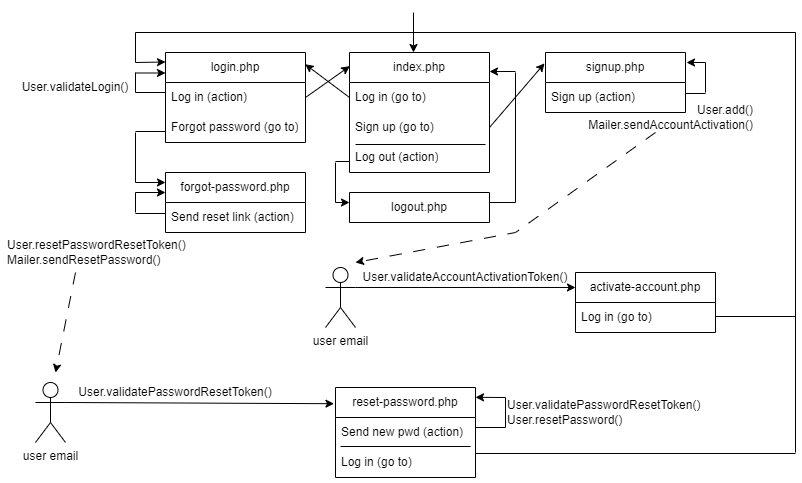

The diagram above was exported from draw.io. Its source (the exported page's mxGraphModel, read from the mxfile embedded in the PNG):
<mxGraphModel dx="1434" dy="772" grid="1" gridSize="10" guides="1" tooltips="1" connect="1" arrows="1" fold="1" page="1" pageScale="1" pageWidth="827" pageHeight="1169" math="0" shadow="0">
  <root>
    <mxCell id="0" />
    <mxCell id="1" parent="0" />
    <mxCell id="CH1XpTHmcQX93zoLyJDB-1" value="index.php" style="swimlane;fontStyle=0;childLayout=stackLayout;horizontal=1;startSize=30;horizontalStack=0;resizeParent=1;resizeParentMax=0;resizeLast=0;collapsible=1;marginBottom=0;whiteSpace=wrap;html=1;" vertex="1" parent="1">
      <mxGeometry x="354" y="80" width="140" height="120" as="geometry" />
    </mxCell>
    <mxCell id="CH1XpTHmcQX93zoLyJDB-2" value="Log in (go to)" style="text;strokeColor=none;fillColor=none;align=left;verticalAlign=middle;spacingLeft=4;spacingRight=4;overflow=hidden;points=[[0,0.5],[1,0.5]];portConstraint=eastwest;rotatable=0;whiteSpace=wrap;html=1;" vertex="1" parent="CH1XpTHmcQX93zoLyJDB-1">
      <mxGeometry y="30" width="140" height="30" as="geometry" />
    </mxCell>
    <mxCell id="CH1XpTHmcQX93zoLyJDB-3" value="Sign up (go to)" style="text;strokeColor=none;fillColor=none;align=left;verticalAlign=middle;spacingLeft=4;spacingRight=4;overflow=hidden;points=[[0,0.5],[1,0.5]];portConstraint=eastwest;rotatable=0;whiteSpace=wrap;html=1;" vertex="1" parent="CH1XpTHmcQX93zoLyJDB-1">
      <mxGeometry y="60" width="140" height="30" as="geometry" />
    </mxCell>
    <mxCell id="CH1XpTHmcQX93zoLyJDB-10" value="Log out (action)" style="text;strokeColor=none;fillColor=none;align=left;verticalAlign=middle;spacingLeft=4;spacingRight=4;overflow=hidden;points=[[0,0.5],[1,0.5]];portConstraint=eastwest;rotatable=0;whiteSpace=wrap;html=1;" vertex="1" parent="CH1XpTHmcQX93zoLyJDB-1">
      <mxGeometry y="90" width="140" height="30" as="geometry" />
    </mxCell>
    <mxCell id="CH1XpTHmcQX93zoLyJDB-11" value="" style="endArrow=none;html=1;rounded=0;" edge="1" parent="CH1XpTHmcQX93zoLyJDB-1">
      <mxGeometry width="50" height="50" relative="1" as="geometry">
        <mxPoint x="6" y="92" as="sourcePoint" />
        <mxPoint x="136" y="92" as="targetPoint" />
      </mxGeometry>
    </mxCell>
    <mxCell id="CH1XpTHmcQX93zoLyJDB-6" value="signup.php" style="swimlane;fontStyle=0;childLayout=stackLayout;horizontal=1;startSize=30;horizontalStack=0;resizeParent=1;resizeParentMax=0;resizeLast=0;collapsible=1;marginBottom=0;whiteSpace=wrap;html=1;" vertex="1" parent="1">
      <mxGeometry x="550" y="80" width="140" height="60" as="geometry" />
    </mxCell>
    <mxCell id="CH1XpTHmcQX93zoLyJDB-7" value="Sign up (action)" style="text;strokeColor=none;fillColor=none;align=left;verticalAlign=middle;spacingLeft=4;spacingRight=4;overflow=hidden;points=[[0,0.5],[1,0.5]];portConstraint=eastwest;rotatable=0;whiteSpace=wrap;html=1;" vertex="1" parent="CH1XpTHmcQX93zoLyJDB-6">
      <mxGeometry y="30" width="140" height="30" as="geometry" />
    </mxCell>
    <mxCell id="CH1XpTHmcQX93zoLyJDB-12" value="" style="endArrow=classic;html=1;rounded=0;exitX=1;exitY=0.5;exitDx=0;exitDy=0;entryX=-0.007;entryY=0.181;entryDx=0;entryDy=0;entryPerimeter=0;" edge="1" parent="1" source="CH1XpTHmcQX93zoLyJDB-3" target="CH1XpTHmcQX93zoLyJDB-6">
      <mxGeometry width="50" height="50" relative="1" as="geometry">
        <mxPoint x="420" y="350" as="sourcePoint" />
        <mxPoint x="470" y="300" as="targetPoint" />
      </mxGeometry>
    </mxCell>
    <mxCell id="CH1XpTHmcQX93zoLyJDB-20" value="login.php" style="swimlane;fontStyle=0;childLayout=stackLayout;horizontal=1;startSize=30;horizontalStack=0;resizeParent=1;resizeParentMax=0;resizeLast=0;collapsible=1;marginBottom=0;whiteSpace=wrap;html=1;" vertex="1" parent="1">
      <mxGeometry x="170" y="80" width="140" height="90" as="geometry" />
    </mxCell>
    <mxCell id="CH1XpTHmcQX93zoLyJDB-21" value="Log in (action)" style="text;strokeColor=none;fillColor=none;align=left;verticalAlign=middle;spacingLeft=4;spacingRight=4;overflow=hidden;points=[[0,0.5],[1,0.5]];portConstraint=eastwest;rotatable=0;whiteSpace=wrap;html=1;" vertex="1" parent="CH1XpTHmcQX93zoLyJDB-20">
      <mxGeometry y="30" width="140" height="30" as="geometry" />
    </mxCell>
    <mxCell id="CH1XpTHmcQX93zoLyJDB-22" value="Forgot password (go to)" style="text;strokeColor=none;fillColor=none;align=left;verticalAlign=middle;spacingLeft=4;spacingRight=4;overflow=hidden;points=[[0,0.5],[1,0.5]];portConstraint=eastwest;rotatable=0;whiteSpace=wrap;html=1;" vertex="1" parent="CH1XpTHmcQX93zoLyJDB-20">
      <mxGeometry y="60" width="140" height="30" as="geometry" />
    </mxCell>
    <mxCell id="CH1XpTHmcQX93zoLyJDB-24" value="" style="endArrow=classic;html=1;rounded=0;exitX=0;exitY=0.5;exitDx=0;exitDy=0;entryX=0.998;entryY=0.131;entryDx=0;entryDy=0;entryPerimeter=0;" edge="1" parent="1" source="CH1XpTHmcQX93zoLyJDB-2" target="CH1XpTHmcQX93zoLyJDB-20">
      <mxGeometry width="50" height="50" relative="1" as="geometry">
        <mxPoint x="504" y="165" as="sourcePoint" />
        <mxPoint x="609" y="106" as="targetPoint" />
      </mxGeometry>
    </mxCell>
    <mxCell id="CH1XpTHmcQX93zoLyJDB-27" value="" style="endArrow=none;html=1;rounded=0;exitX=1;exitY=0.5;exitDx=0;exitDy=0;" edge="1" parent="1">
      <mxGeometry width="50" height="50" relative="1" as="geometry">
        <mxPoint x="690" y="121" as="sourcePoint" />
        <mxPoint x="710" y="121" as="targetPoint" />
      </mxGeometry>
    </mxCell>
    <mxCell id="CH1XpTHmcQX93zoLyJDB-30" value="" style="endArrow=none;html=1;rounded=0;" edge="1" parent="1">
      <mxGeometry width="50" height="50" relative="1" as="geometry">
        <mxPoint x="710" y="90" as="sourcePoint" />
        <mxPoint x="710" y="120" as="targetPoint" />
      </mxGeometry>
    </mxCell>
    <mxCell id="CH1XpTHmcQX93zoLyJDB-31" value="" style="endArrow=classic;html=1;rounded=0;" edge="1" parent="1">
      <mxGeometry width="50" height="50" relative="1" as="geometry">
        <mxPoint x="710" y="90" as="sourcePoint" />
        <mxPoint x="691" y="90" as="targetPoint" />
      </mxGeometry>
    </mxCell>
    <mxCell id="CH1XpTHmcQX93zoLyJDB-36" value="" style="endArrow=classic;html=1;rounded=0;exitX=1;exitY=0.5;exitDx=0;exitDy=0;entryX=0.002;entryY=0.114;entryDx=0;entryDy=0;entryPerimeter=0;" edge="1" parent="1" source="CH1XpTHmcQX93zoLyJDB-21" target="CH1XpTHmcQX93zoLyJDB-1">
      <mxGeometry width="50" height="50" relative="1" as="geometry">
        <mxPoint x="420" y="350" as="sourcePoint" />
        <mxPoint x="470" y="300" as="targetPoint" />
      </mxGeometry>
    </mxCell>
    <mxCell id="CH1XpTHmcQX93zoLyJDB-37" value="" style="endArrow=none;html=1;rounded=0;entryX=0;entryY=0.5;entryDx=0;entryDy=0;" edge="1" parent="1">
      <mxGeometry width="50" height="50" relative="1" as="geometry">
        <mxPoint x="140" y="120" as="sourcePoint" />
        <mxPoint x="170" y="120" as="targetPoint" />
      </mxGeometry>
    </mxCell>
    <mxCell id="CH1XpTHmcQX93zoLyJDB-38" value="" style="endArrow=none;html=1;rounded=0;" edge="1" parent="1">
      <mxGeometry width="50" height="50" relative="1" as="geometry">
        <mxPoint x="140" y="120" as="sourcePoint" />
        <mxPoint x="140" y="100" as="targetPoint" />
      </mxGeometry>
    </mxCell>
    <mxCell id="CH1XpTHmcQX93zoLyJDB-39" value="" style="endArrow=classic;html=1;rounded=0;" edge="1" parent="1">
      <mxGeometry width="50" height="50" relative="1" as="geometry">
        <mxPoint x="140" y="100.5" as="sourcePoint" />
        <mxPoint x="170" y="100.5" as="targetPoint" />
      </mxGeometry>
    </mxCell>
    <mxCell id="CH1XpTHmcQX93zoLyJDB-40" value="logout.php" style="swimlane;fontStyle=0;childLayout=stackLayout;horizontal=1;startSize=30;horizontalStack=0;resizeParent=1;resizeParentMax=0;resizeLast=0;collapsible=1;marginBottom=0;whiteSpace=wrap;html=1;" vertex="1" parent="1">
      <mxGeometry x="354" y="220" width="140" height="30" as="geometry" />
    </mxCell>
    <mxCell id="CH1XpTHmcQX93zoLyJDB-44" value="" style="endArrow=none;html=1;rounded=0;exitX=1;exitY=0.5;exitDx=0;exitDy=0;" edge="1" parent="1">
      <mxGeometry width="50" height="50" relative="1" as="geometry">
        <mxPoint x="494" y="230" as="sourcePoint" />
        <mxPoint x="520" y="230" as="targetPoint" />
      </mxGeometry>
    </mxCell>
    <mxCell id="CH1XpTHmcQX93zoLyJDB-45" value="" style="endArrow=none;html=1;rounded=0;" edge="1" parent="1">
      <mxGeometry width="50" height="50" relative="1" as="geometry">
        <mxPoint x="520" y="230" as="sourcePoint" />
        <mxPoint x="520" y="100" as="targetPoint" />
      </mxGeometry>
    </mxCell>
    <mxCell id="CH1XpTHmcQX93zoLyJDB-46" value="" style="endArrow=classic;html=1;rounded=0;entryX=1;entryY=0.5;entryDx=0;entryDy=0;" edge="1" parent="1">
      <mxGeometry width="50" height="50" relative="1" as="geometry">
        <mxPoint x="520" y="99" as="sourcePoint" />
        <mxPoint x="494" y="99" as="targetPoint" />
      </mxGeometry>
    </mxCell>
    <mxCell id="CH1XpTHmcQX93zoLyJDB-47" value="" style="endArrow=none;html=1;rounded=0;exitX=0;exitY=0.5;exitDx=0;exitDy=0;" edge="1" parent="1">
      <mxGeometry width="50" height="50" relative="1" as="geometry">
        <mxPoint x="354" y="189" as="sourcePoint" />
        <mxPoint x="340" y="189" as="targetPoint" />
      </mxGeometry>
    </mxCell>
    <mxCell id="CH1XpTHmcQX93zoLyJDB-48" value="" style="endArrow=none;html=1;rounded=0;" edge="1" parent="1">
      <mxGeometry width="50" height="50" relative="1" as="geometry">
        <mxPoint x="340" y="230" as="sourcePoint" />
        <mxPoint x="340" y="190" as="targetPoint" />
      </mxGeometry>
    </mxCell>
    <mxCell id="CH1XpTHmcQX93zoLyJDB-49" value="" style="endArrow=classic;html=1;rounded=0;entryX=0;entryY=0.5;entryDx=0;entryDy=0;" edge="1" parent="1">
      <mxGeometry width="50" height="50" relative="1" as="geometry">
        <mxPoint x="340" y="230" as="sourcePoint" />
        <mxPoint x="354" y="230" as="targetPoint" />
      </mxGeometry>
    </mxCell>
    <mxCell id="CH1XpTHmcQX93zoLyJDB-50" value="forgot-password.php" style="swimlane;fontStyle=0;childLayout=stackLayout;horizontal=1;startSize=30;horizontalStack=0;resizeParent=1;resizeParentMax=0;resizeLast=0;collapsible=1;marginBottom=0;whiteSpace=wrap;html=1;" vertex="1" parent="1">
      <mxGeometry x="170" y="200" width="140" height="60" as="geometry" />
    </mxCell>
    <mxCell id="CH1XpTHmcQX93zoLyJDB-51" value="Send reset link (action)" style="text;strokeColor=none;fillColor=none;align=left;verticalAlign=middle;spacingLeft=4;spacingRight=4;overflow=hidden;points=[[0,0.5],[1,0.5]];portConstraint=eastwest;rotatable=0;whiteSpace=wrap;html=1;" vertex="1" parent="CH1XpTHmcQX93zoLyJDB-50">
      <mxGeometry y="30" width="140" height="30" as="geometry" />
    </mxCell>
    <mxCell id="CH1XpTHmcQX93zoLyJDB-54" value="" style="endArrow=none;html=1;rounded=0;entryX=0;entryY=0.5;entryDx=0;entryDy=0;" edge="1" parent="1">
      <mxGeometry width="50" height="50" relative="1" as="geometry">
        <mxPoint x="140" y="159" as="sourcePoint" />
        <mxPoint x="170" y="159" as="targetPoint" />
      </mxGeometry>
    </mxCell>
    <mxCell id="CH1XpTHmcQX93zoLyJDB-55" value="" style="endArrow=none;html=1;rounded=0;" edge="1" parent="1">
      <mxGeometry width="50" height="50" relative="1" as="geometry">
        <mxPoint x="140" y="210" as="sourcePoint" />
        <mxPoint x="140" y="160" as="targetPoint" />
      </mxGeometry>
    </mxCell>
    <mxCell id="CH1XpTHmcQX93zoLyJDB-56" value="" style="endArrow=classic;html=1;rounded=0;" edge="1" parent="1">
      <mxGeometry width="50" height="50" relative="1" as="geometry">
        <mxPoint x="140" y="210" as="sourcePoint" />
        <mxPoint x="170" y="210" as="targetPoint" />
      </mxGeometry>
    </mxCell>
    <mxCell id="CH1XpTHmcQX93zoLyJDB-57" value="User.add()&lt;br&gt;Mailer.sendAccountActivation()" style="text;html=1;strokeColor=none;fillColor=none;align=right;verticalAlign=middle;whiteSpace=wrap;rounded=0;" vertex="1" parent="1">
      <mxGeometry x="700" y="130" width="60" height="30" as="geometry" />
    </mxCell>
    <mxCell id="CH1XpTHmcQX93zoLyJDB-60" value="User.validateLogin()" style="text;html=1;strokeColor=none;fillColor=none;align=center;verticalAlign=middle;whiteSpace=wrap;rounded=0;" vertex="1" parent="1">
      <mxGeometry x="50" y="100" width="60" height="30" as="geometry" />
    </mxCell>
    <mxCell id="CH1XpTHmcQX93zoLyJDB-62" value="" style="endArrow=none;html=1;rounded=0;exitX=0;exitY=0.5;exitDx=0;exitDy=0;" edge="1" parent="1">
      <mxGeometry width="50" height="50" relative="1" as="geometry">
        <mxPoint x="170" y="241" as="sourcePoint" />
        <mxPoint x="140" y="241" as="targetPoint" />
      </mxGeometry>
    </mxCell>
    <mxCell id="CH1XpTHmcQX93zoLyJDB-63" value="" style="endArrow=none;html=1;rounded=0;" edge="1" parent="1">
      <mxGeometry width="50" height="50" relative="1" as="geometry">
        <mxPoint x="140" y="240" as="sourcePoint" />
        <mxPoint x="140" y="220" as="targetPoint" />
      </mxGeometry>
    </mxCell>
    <mxCell id="CH1XpTHmcQX93zoLyJDB-64" value="" style="endArrow=classic;html=1;rounded=0;" edge="1" parent="1">
      <mxGeometry width="50" height="50" relative="1" as="geometry">
        <mxPoint x="140" y="220" as="sourcePoint" />
        <mxPoint x="170" y="220" as="targetPoint" />
      </mxGeometry>
    </mxCell>
    <mxCell id="CH1XpTHmcQX93zoLyJDB-65" value="User.resetPasswordResetToken()&lt;br&gt;Mailer.sendResetPassword()" style="text;html=1;strokeColor=none;fillColor=none;align=left;verticalAlign=middle;whiteSpace=wrap;rounded=0;" vertex="1" parent="1">
      <mxGeometry x="10" y="265" width="60" height="30" as="geometry" />
    </mxCell>
    <mxCell id="CH1XpTHmcQX93zoLyJDB-66" value="user email" style="shape=umlActor;verticalLabelPosition=bottom;verticalAlign=top;html=1;outlineConnect=0;" vertex="1" parent="1">
      <mxGeometry x="330" y="295" width="30" height="60" as="geometry" />
    </mxCell>
    <mxCell id="CH1XpTHmcQX93zoLyJDB-67" value="activate-account.php" style="swimlane;fontStyle=0;childLayout=stackLayout;horizontal=1;startSize=30;horizontalStack=0;resizeParent=1;resizeParentMax=0;resizeLast=0;collapsible=1;marginBottom=0;whiteSpace=wrap;html=1;" vertex="1" parent="1">
      <mxGeometry x="580" y="300" width="140" height="60" as="geometry" />
    </mxCell>
    <mxCell id="CH1XpTHmcQX93zoLyJDB-69" value="Log in (go to)" style="text;strokeColor=none;fillColor=none;align=left;verticalAlign=middle;spacingLeft=4;spacingRight=4;overflow=hidden;points=[[0,0.5],[1,0.5]];portConstraint=eastwest;rotatable=0;whiteSpace=wrap;html=1;" vertex="1" parent="CH1XpTHmcQX93zoLyJDB-67">
      <mxGeometry y="30" width="140" height="30" as="geometry" />
    </mxCell>
    <mxCell id="CH1XpTHmcQX93zoLyJDB-71" value="" style="endArrow=classic;html=1;rounded=0;exitX=1;exitY=0.3333333333333333;exitDx=0;exitDy=0;exitPerimeter=0;entryX=0;entryY=0.25;entryDx=0;entryDy=0;" edge="1" parent="1" source="CH1XpTHmcQX93zoLyJDB-66" target="CH1XpTHmcQX93zoLyJDB-67">
      <mxGeometry width="50" height="50" relative="1" as="geometry">
        <mxPoint x="690" y="240" as="sourcePoint" />
        <mxPoint x="570" y="315" as="targetPoint" />
      </mxGeometry>
    </mxCell>
    <mxCell id="CH1XpTHmcQX93zoLyJDB-76" value="User.validateAccountActivationToken()" style="text;html=1;strokeColor=none;fillColor=none;align=center;verticalAlign=middle;whiteSpace=wrap;rounded=0;" vertex="1" parent="1">
      <mxGeometry x="440" y="285" width="60" height="40" as="geometry" />
    </mxCell>
    <mxCell id="CH1XpTHmcQX93zoLyJDB-82" value="" style="endArrow=none;html=1;rounded=0;" edge="1" parent="1">
      <mxGeometry width="50" height="50" relative="1" as="geometry">
        <mxPoint x="720" y="344" as="sourcePoint" />
        <mxPoint x="800" y="344" as="targetPoint" />
      </mxGeometry>
    </mxCell>
    <mxCell id="CH1XpTHmcQX93zoLyJDB-83" value="" style="endArrow=none;html=1;rounded=0;" edge="1" parent="1">
      <mxGeometry width="50" height="50" relative="1" as="geometry">
        <mxPoint x="800" y="480" as="sourcePoint" />
        <mxPoint x="800" y="60" as="targetPoint" />
      </mxGeometry>
    </mxCell>
    <mxCell id="CH1XpTHmcQX93zoLyJDB-84" value="" style="endArrow=none;html=1;rounded=0;" edge="1" parent="1">
      <mxGeometry width="50" height="50" relative="1" as="geometry">
        <mxPoint x="140" y="60" as="sourcePoint" />
        <mxPoint x="800" y="60" as="targetPoint" />
      </mxGeometry>
    </mxCell>
    <mxCell id="CH1XpTHmcQX93zoLyJDB-85" value="" style="endArrow=none;html=1;rounded=0;" edge="1" parent="1">
      <mxGeometry width="50" height="50" relative="1" as="geometry">
        <mxPoint x="140" y="90" as="sourcePoint" />
        <mxPoint x="140" y="60" as="targetPoint" />
      </mxGeometry>
    </mxCell>
    <mxCell id="CH1XpTHmcQX93zoLyJDB-86" value="" style="endArrow=classic;html=1;rounded=0;entryX=0;entryY=0.25;entryDx=0;entryDy=0;" edge="1" parent="1">
      <mxGeometry width="50" height="50" relative="1" as="geometry">
        <mxPoint x="140" y="90" as="sourcePoint" />
        <mxPoint x="170" y="89.5" as="targetPoint" />
      </mxGeometry>
    </mxCell>
    <mxCell id="ecWAgRxH-4SMNyXZNzeW-1" value="user email" style="shape=umlActor;verticalLabelPosition=bottom;verticalAlign=top;html=1;outlineConnect=0;" vertex="1" parent="1">
      <mxGeometry x="40" y="410" width="30" height="60" as="geometry" />
    </mxCell>
    <mxCell id="ecWAgRxH-4SMNyXZNzeW-2" value="reset-password.php" style="swimlane;fontStyle=0;childLayout=stackLayout;horizontal=1;startSize=30;horizontalStack=0;resizeParent=1;resizeParentMax=0;resizeLast=0;collapsible=1;marginBottom=0;whiteSpace=wrap;html=1;" vertex="1" parent="1">
      <mxGeometry x="340" y="415" width="140" height="90" as="geometry" />
    </mxCell>
    <mxCell id="ecWAgRxH-4SMNyXZNzeW-3" value="Send new pwd (action)" style="text;strokeColor=none;fillColor=none;align=left;verticalAlign=middle;spacingLeft=4;spacingRight=4;overflow=hidden;points=[[0,0.5],[1,0.5]];portConstraint=eastwest;rotatable=0;whiteSpace=wrap;html=1;" vertex="1" parent="ecWAgRxH-4SMNyXZNzeW-2">
      <mxGeometry y="30" width="140" height="30" as="geometry" />
    </mxCell>
    <mxCell id="ecWAgRxH-4SMNyXZNzeW-4" value="" style="endArrow=none;html=1;rounded=0;" edge="1" parent="ecWAgRxH-4SMNyXZNzeW-2">
      <mxGeometry width="50" height="50" relative="1" as="geometry">
        <mxPoint x="5" y="59" as="sourcePoint" />
        <mxPoint x="135" y="59" as="targetPoint" />
      </mxGeometry>
    </mxCell>
    <mxCell id="ecWAgRxH-4SMNyXZNzeW-5" value="Log in (go to)" style="text;strokeColor=none;fillColor=none;align=left;verticalAlign=middle;spacingLeft=4;spacingRight=4;overflow=hidden;points=[[0,0.5],[1,0.5]];portConstraint=eastwest;rotatable=0;whiteSpace=wrap;html=1;" vertex="1" parent="ecWAgRxH-4SMNyXZNzeW-2">
      <mxGeometry y="60" width="140" height="30" as="geometry" />
    </mxCell>
    <mxCell id="ecWAgRxH-4SMNyXZNzeW-6" value="" style="endArrow=classic;html=1;rounded=0;exitX=1;exitY=0.3333333333333333;exitDx=0;exitDy=0;exitPerimeter=0;entryX=-0.011;entryY=0.18;entryDx=0;entryDy=0;entryPerimeter=0;" edge="1" parent="1" source="ecWAgRxH-4SMNyXZNzeW-1" target="ecWAgRxH-4SMNyXZNzeW-2">
      <mxGeometry width="50" height="50" relative="1" as="geometry">
        <mxPoint x="450" y="355" as="sourcePoint" />
        <mxPoint x="500" y="305" as="targetPoint" />
      </mxGeometry>
    </mxCell>
    <mxCell id="ecWAgRxH-4SMNyXZNzeW-7" value="" style="endArrow=none;html=1;rounded=0;exitX=1;exitY=0.5;exitDx=0;exitDy=0;" edge="1" parent="1">
      <mxGeometry width="50" height="50" relative="1" as="geometry">
        <mxPoint x="480" y="455" as="sourcePoint" />
        <mxPoint x="510" y="455" as="targetPoint" />
      </mxGeometry>
    </mxCell>
    <mxCell id="ecWAgRxH-4SMNyXZNzeW-8" value="" style="endArrow=none;html=1;rounded=0;" edge="1" parent="1">
      <mxGeometry width="50" height="50" relative="1" as="geometry">
        <mxPoint x="510" y="455" as="sourcePoint" />
        <mxPoint x="510" y="425" as="targetPoint" />
      </mxGeometry>
    </mxCell>
    <mxCell id="ecWAgRxH-4SMNyXZNzeW-9" value="" style="endArrow=classic;html=1;rounded=0;entryX=1;entryY=0.109;entryDx=0;entryDy=0;entryPerimeter=0;" edge="1" parent="1" target="ecWAgRxH-4SMNyXZNzeW-2">
      <mxGeometry width="50" height="50" relative="1" as="geometry">
        <mxPoint x="510" y="425" as="sourcePoint" />
        <mxPoint x="670" y="305" as="targetPoint" />
      </mxGeometry>
    </mxCell>
    <mxCell id="ecWAgRxH-4SMNyXZNzeW-10" value="User.validatePasswordResetToken()&lt;br&gt;User.resetPassword()" style="text;html=1;strokeColor=none;fillColor=none;align=left;verticalAlign=middle;whiteSpace=wrap;rounded=0;" vertex="1" parent="1">
      <mxGeometry x="510" y="425" width="60" height="30" as="geometry" />
    </mxCell>
    <mxCell id="ecWAgRxH-4SMNyXZNzeW-11" value="User.validatePasswordResetToken()" style="text;html=1;strokeColor=none;fillColor=none;align=center;verticalAlign=middle;whiteSpace=wrap;rounded=0;" vertex="1" parent="1">
      <mxGeometry x="150" y="400" width="60" height="40" as="geometry" />
    </mxCell>
    <mxCell id="ecWAgRxH-4SMNyXZNzeW-12" value="" style="endArrow=none;html=1;rounded=0;" edge="1" parent="1">
      <mxGeometry width="50" height="50" relative="1" as="geometry">
        <mxPoint x="480" y="481" as="sourcePoint" />
        <mxPoint x="800" y="481" as="targetPoint" />
      </mxGeometry>
    </mxCell>
    <mxCell id="ecWAgRxH-4SMNyXZNzeW-15" value="" style="endArrow=classic;html=1;rounded=0;dashed=1;dashPattern=12 12;" edge="1" parent="1">
      <mxGeometry width="50" height="50" relative="1" as="geometry">
        <mxPoint x="660" y="160" as="sourcePoint" />
        <mxPoint x="360" y="290" as="targetPoint" />
        <Array as="points">
          <mxPoint x="520" y="260" />
        </Array>
      </mxGeometry>
    </mxCell>
    <mxCell id="ecWAgRxH-4SMNyXZNzeW-16" value="" style="endArrow=classic;html=1;rounded=0;dashed=1;dashPattern=12 12;" edge="1" parent="1">
      <mxGeometry width="50" height="50" relative="1" as="geometry">
        <mxPoint x="80" y="300" as="sourcePoint" />
        <mxPoint x="60" y="400" as="targetPoint" />
      </mxGeometry>
    </mxCell>
    <mxCell id="ecWAgRxH-4SMNyXZNzeW-17" value="" style="endArrow=classic;html=1;rounded=0;" edge="1" parent="1">
      <mxGeometry width="50" height="50" relative="1" as="geometry">
        <mxPoint x="418" y="40" as="sourcePoint" />
        <mxPoint x="418" y="80" as="targetPoint" />
      </mxGeometry>
    </mxCell>
  </root>
</mxGraphModel>